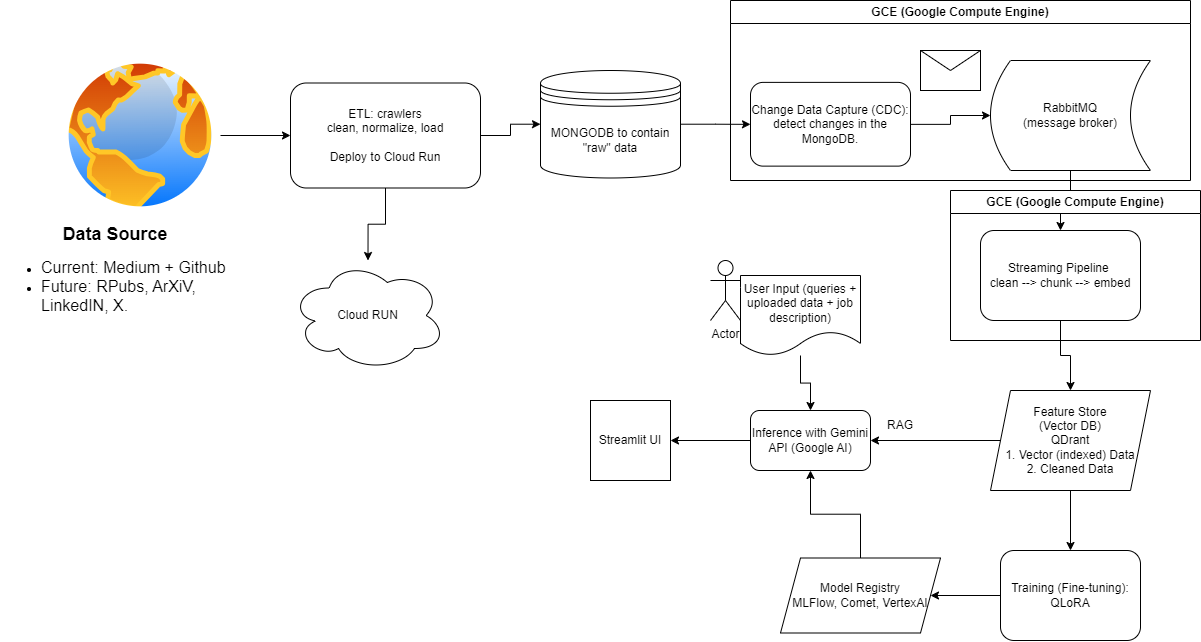

The diagram above was exported from draw.io. Its source (the exported page's mxGraphModel, read from the mxfile embedded in the PNG):
<mxGraphModel dx="1500" dy="1019" grid="1" gridSize="10" guides="1" tooltips="1" connect="1" arrows="1" fold="1" page="1" pageScale="1" pageWidth="1400" pageHeight="850" math="0" shadow="0">
  <root>
    <mxCell id="0" />
    <mxCell id="1" parent="0" />
    <mxCell id="gRw3a8ZwvB9xkMhkkDHh-4" style="edgeStyle=orthogonalEdgeStyle;rounded=0;orthogonalLoop=1;jettySize=auto;html=1;" edge="1" parent="1" source="gRw3a8ZwvB9xkMhkkDHh-2" target="gRw3a8ZwvB9xkMhkkDHh-3">
      <mxGeometry relative="1" as="geometry" />
    </mxCell>
    <mxCell id="gRw3a8ZwvB9xkMhkkDHh-7" style="edgeStyle=orthogonalEdgeStyle;rounded=0;orthogonalLoop=1;jettySize=auto;html=1;" edge="1" parent="1" source="gRw3a8ZwvB9xkMhkkDHh-2" target="gRw3a8ZwvB9xkMhkkDHh-6">
      <mxGeometry relative="1" as="geometry" />
    </mxCell>
    <mxCell id="gRw3a8ZwvB9xkMhkkDHh-2" value="ETL: crawlers&lt;div&gt;clean, normalize, load&lt;/div&gt;&lt;div&gt;&lt;br&gt;&lt;/div&gt;&lt;div&gt;Deploy to Cloud Run&lt;/div&gt;" style="rounded=1;whiteSpace=wrap;html=1;" vertex="1" parent="1">
      <mxGeometry x="310" y="182.5" width="190" height="105" as="geometry" />
    </mxCell>
    <mxCell id="gRw3a8ZwvB9xkMhkkDHh-3" value="Cloud RUN" style="ellipse;shape=cloud;whiteSpace=wrap;html=1;" vertex="1" parent="1">
      <mxGeometry x="310" y="360" width="155" height="110" as="geometry" />
    </mxCell>
    <mxCell id="gRw3a8ZwvB9xkMhkkDHh-9" style="edgeStyle=orthogonalEdgeStyle;rounded=0;orthogonalLoop=1;jettySize=auto;html=1;" edge="1" parent="1" source="gRw3a8ZwvB9xkMhkkDHh-6" target="gRw3a8ZwvB9xkMhkkDHh-8">
      <mxGeometry relative="1" as="geometry" />
    </mxCell>
    <mxCell id="gRw3a8ZwvB9xkMhkkDHh-6" value="MONGODB to contain &quot;raw&quot; data" style="shape=datastore;whiteSpace=wrap;html=1;" vertex="1" parent="1">
      <mxGeometry x="560" y="170" width="140" height="107.5" as="geometry" />
    </mxCell>
    <mxCell id="gRw3a8ZwvB9xkMhkkDHh-11" style="edgeStyle=orthogonalEdgeStyle;rounded=0;orthogonalLoop=1;jettySize=auto;html=1;" edge="1" parent="1" source="gRw3a8ZwvB9xkMhkkDHh-8" target="gRw3a8ZwvB9xkMhkkDHh-10">
      <mxGeometry relative="1" as="geometry" />
    </mxCell>
    <mxCell id="gRw3a8ZwvB9xkMhkkDHh-8" value="Change Data Capture (CDC):&lt;div&gt;detect changes in the MongoDB.&lt;/div&gt;" style="rounded=1;whiteSpace=wrap;html=1;" vertex="1" parent="1">
      <mxGeometry x="770" y="181.88" width="160" height="83.75" as="geometry" />
    </mxCell>
    <mxCell id="gRw3a8ZwvB9xkMhkkDHh-14" style="edgeStyle=orthogonalEdgeStyle;rounded=0;orthogonalLoop=1;jettySize=auto;html=1;entryX=0.5;entryY=0;entryDx=0;entryDy=0;" edge="1" parent="1" source="gRw3a8ZwvB9xkMhkkDHh-10" target="gRw3a8ZwvB9xkMhkkDHh-13">
      <mxGeometry relative="1" as="geometry" />
    </mxCell>
    <mxCell id="gRw3a8ZwvB9xkMhkkDHh-10" value="RabbitMQ&lt;div&gt;(message broker)&lt;/div&gt;" style="shape=dataStorage;whiteSpace=wrap;html=1;fixedSize=1;" vertex="1" parent="1">
      <mxGeometry x="1010" y="160" width="160" height="110" as="geometry" />
    </mxCell>
    <mxCell id="gRw3a8ZwvB9xkMhkkDHh-12" value="" style="shape=message;html=1;html=1;outlineConnect=0;labelPosition=center;verticalLabelPosition=bottom;align=center;verticalAlign=top;" vertex="1" parent="1">
      <mxGeometry x="940" y="150" width="60" height="40" as="geometry" />
    </mxCell>
    <mxCell id="gRw3a8ZwvB9xkMhkkDHh-17" style="edgeStyle=orthogonalEdgeStyle;rounded=0;orthogonalLoop=1;jettySize=auto;html=1;" edge="1" parent="1" source="gRw3a8ZwvB9xkMhkkDHh-13" target="gRw3a8ZwvB9xkMhkkDHh-16">
      <mxGeometry relative="1" as="geometry" />
    </mxCell>
    <mxCell id="gRw3a8ZwvB9xkMhkkDHh-13" value="Streaming Pipeline&amp;nbsp;&lt;div&gt;clean --&amp;gt; chunk --&amp;gt; embed&lt;/div&gt;" style="rounded=1;whiteSpace=wrap;html=1;" vertex="1" parent="1">
      <mxGeometry x="1000" y="330" width="160" height="90" as="geometry" />
    </mxCell>
    <mxCell id="gRw3a8ZwvB9xkMhkkDHh-19" style="edgeStyle=orthogonalEdgeStyle;rounded=0;orthogonalLoop=1;jettySize=auto;html=1;entryX=0.5;entryY=0;entryDx=0;entryDy=0;" edge="1" parent="1" source="gRw3a8ZwvB9xkMhkkDHh-16" target="gRw3a8ZwvB9xkMhkkDHh-18">
      <mxGeometry relative="1" as="geometry" />
    </mxCell>
    <mxCell id="gRw3a8ZwvB9xkMhkkDHh-27" style="edgeStyle=orthogonalEdgeStyle;rounded=0;orthogonalLoop=1;jettySize=auto;html=1;" edge="1" parent="1" source="gRw3a8ZwvB9xkMhkkDHh-16" target="gRw3a8ZwvB9xkMhkkDHh-22">
      <mxGeometry relative="1" as="geometry" />
    </mxCell>
    <mxCell id="gRw3a8ZwvB9xkMhkkDHh-16" value="Feature Store&lt;br&gt;(Vector DB)&lt;br&gt;QDrant&lt;div&gt;1. Vector (indexed) Data&lt;br&gt;2. Cleaned Data&lt;/div&gt;" style="shape=parallelogram;perimeter=parallelogramPerimeter;whiteSpace=wrap;html=1;fixedSize=1;" vertex="1" parent="1">
      <mxGeometry x="1010" y="490" width="160" height="100" as="geometry" />
    </mxCell>
    <mxCell id="gRw3a8ZwvB9xkMhkkDHh-21" style="edgeStyle=orthogonalEdgeStyle;rounded=0;orthogonalLoop=1;jettySize=auto;html=1;entryX=1;entryY=0.5;entryDx=0;entryDy=0;" edge="1" parent="1" source="gRw3a8ZwvB9xkMhkkDHh-18" target="gRw3a8ZwvB9xkMhkkDHh-20">
      <mxGeometry relative="1" as="geometry" />
    </mxCell>
    <mxCell id="gRw3a8ZwvB9xkMhkkDHh-18" value="Training (Fine-tuning):&lt;br&gt;QLoRA" style="rounded=1;whiteSpace=wrap;html=1;" vertex="1" parent="1">
      <mxGeometry x="1020" y="650" width="140" height="90" as="geometry" />
    </mxCell>
    <mxCell id="gRw3a8ZwvB9xkMhkkDHh-26" style="edgeStyle=orthogonalEdgeStyle;rounded=0;orthogonalLoop=1;jettySize=auto;html=1;entryX=0.5;entryY=1;entryDx=0;entryDy=0;" edge="1" parent="1" source="gRw3a8ZwvB9xkMhkkDHh-20" target="gRw3a8ZwvB9xkMhkkDHh-22">
      <mxGeometry relative="1" as="geometry" />
    </mxCell>
    <mxCell id="gRw3a8ZwvB9xkMhkkDHh-20" value="Model Registry&lt;br&gt;MLFlow, Comet, VertexAI" style="shape=parallelogram;perimeter=parallelogramPerimeter;whiteSpace=wrap;html=1;fixedSize=1;" vertex="1" parent="1">
      <mxGeometry x="800" y="657.5" width="160" height="75" as="geometry" />
    </mxCell>
    <mxCell id="gRw3a8ZwvB9xkMhkkDHh-24" style="edgeStyle=orthogonalEdgeStyle;rounded=0;orthogonalLoop=1;jettySize=auto;html=1;" edge="1" parent="1" source="gRw3a8ZwvB9xkMhkkDHh-22" target="gRw3a8ZwvB9xkMhkkDHh-23">
      <mxGeometry relative="1" as="geometry" />
    </mxCell>
    <mxCell id="gRw3a8ZwvB9xkMhkkDHh-22" value="Inference with Gemini API (Google AI)" style="rounded=1;whiteSpace=wrap;html=1;" vertex="1" parent="1">
      <mxGeometry x="770" y="510" width="120" height="60" as="geometry" />
    </mxCell>
    <mxCell id="gRw3a8ZwvB9xkMhkkDHh-23" value="Streamlit UI" style="whiteSpace=wrap;html=1;aspect=fixed;" vertex="1" parent="1">
      <mxGeometry x="610" y="500" width="80" height="80" as="geometry" />
    </mxCell>
    <mxCell id="gRw3a8ZwvB9xkMhkkDHh-28" value="RAG" style="text;html=1;align=center;verticalAlign=middle;whiteSpace=wrap;rounded=0;" vertex="1" parent="1">
      <mxGeometry x="890" y="510" width="60" height="30" as="geometry" />
    </mxCell>
    <mxCell id="gRw3a8ZwvB9xkMhkkDHh-29" value="Actor" style="shape=umlActor;verticalLabelPosition=bottom;verticalAlign=top;html=1;outlineConnect=0;" vertex="1" parent="1">
      <mxGeometry x="730" y="360" width="30" height="60" as="geometry" />
    </mxCell>
    <mxCell id="gRw3a8ZwvB9xkMhkkDHh-31" style="edgeStyle=orthogonalEdgeStyle;rounded=0;orthogonalLoop=1;jettySize=auto;html=1;" edge="1" parent="1" source="gRw3a8ZwvB9xkMhkkDHh-30" target="gRw3a8ZwvB9xkMhkkDHh-22">
      <mxGeometry relative="1" as="geometry" />
    </mxCell>
    <mxCell id="gRw3a8ZwvB9xkMhkkDHh-30" value="User Input (queries + uploaded data + job description)" style="shape=document;whiteSpace=wrap;html=1;boundedLbl=1;" vertex="1" parent="1">
      <mxGeometry x="760" y="375" width="120" height="80" as="geometry" />
    </mxCell>
    <mxCell id="gRw3a8ZwvB9xkMhkkDHh-32" value="GCE (Google Compute Engine)" style="swimlane;whiteSpace=wrap;html=1;" vertex="1" parent="1">
      <mxGeometry x="750" y="100" width="460" height="180" as="geometry" />
    </mxCell>
    <mxCell id="gRw3a8ZwvB9xkMhkkDHh-34" value="GCE (Google Compute Engine)" style="swimlane;whiteSpace=wrap;html=1;" vertex="1" parent="1">
      <mxGeometry x="970" y="290" width="250" height="150" as="geometry" />
    </mxCell>
    <mxCell id="gRw3a8ZwvB9xkMhkkDHh-36" style="edgeStyle=orthogonalEdgeStyle;rounded=0;orthogonalLoop=1;jettySize=auto;html=1;" edge="1" parent="1" source="gRw3a8ZwvB9xkMhkkDHh-35" target="gRw3a8ZwvB9xkMhkkDHh-2">
      <mxGeometry relative="1" as="geometry" />
    </mxCell>
    <mxCell id="gRw3a8ZwvB9xkMhkkDHh-35" value="" style="image;aspect=fixed;perimeter=ellipsePerimeter;html=1;align=center;shadow=0;dashed=0;spacingTop=3;image=img/lib/active_directory/internet_globe.svg;" vertex="1" parent="1">
      <mxGeometry x="80" y="155" width="160" height="160" as="geometry" />
    </mxCell>
    <mxCell id="gRw3a8ZwvB9xkMhkkDHh-37" value="&lt;div&gt;&lt;b&gt;&lt;font style=&quot;font-size: 18px;&quot;&gt;Data Source&lt;/font&gt;&lt;/b&gt;&lt;/div&gt;&lt;div style=&quot;text-align: left;&quot;&gt;&lt;ul&gt;&lt;li&gt;&lt;font size=&quot;3&quot;&gt;Current: Medium + Github&lt;/font&gt;&lt;/li&gt;&lt;li&gt;&lt;span style=&quot;font-size: medium; background-color: initial;&quot;&gt;Future: RPubs, ArXiV, LinkedIN, X.&lt;/span&gt;&lt;/li&gt;&lt;/ul&gt;&lt;/div&gt;" style="text;html=1;align=center;verticalAlign=middle;whiteSpace=wrap;rounded=0;" vertex="1" parent="1">
      <mxGeometry x="20" y="305" width="230" height="140" as="geometry" />
    </mxCell>
  </root>
</mxGraphModel>